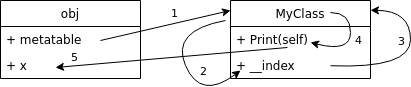

The diagram above was exported from draw.io. Its source (the exported page's mxGraphModel, read from the mxfile embedded in the PNG):
<mxGraphModel dx="1422" dy="905" grid="1" gridSize="10" guides="1" tooltips="1" connect="1" arrows="1" fold="1" page="1" pageScale="1" pageWidth="850" pageHeight="1100" math="0" shadow="0">
  <root>
    <mxCell id="0" />
    <mxCell id="1" parent="0" />
    <mxCell id="L4jR_dDymTpA70vB0lOK-3" value="obj" style="swimlane;fontStyle=0;childLayout=stackLayout;horizontal=1;startSize=26;fillColor=none;horizontalStack=0;resizeParent=1;resizeParentMax=0;resizeLast=0;collapsible=1;marginBottom=0;" parent="1" vertex="1">
      <mxGeometry x="280" y="280" width="140" height="78" as="geometry" />
    </mxCell>
    <mxCell id="L4jR_dDymTpA70vB0lOK-4" value="+ metatable" style="text;strokeColor=none;fillColor=none;align=left;verticalAlign=top;spacingLeft=4;spacingRight=4;overflow=hidden;rotatable=0;points=[[0,0.5],[1,0.5]];portConstraint=eastwest;" parent="L4jR_dDymTpA70vB0lOK-3" vertex="1">
      <mxGeometry y="26" width="140" height="26" as="geometry" />
    </mxCell>
    <mxCell id="L4jR_dDymTpA70vB0lOK-5" value="+ x" style="text;strokeColor=none;fillColor=none;align=left;verticalAlign=top;spacingLeft=4;spacingRight=4;overflow=hidden;rotatable=0;points=[[0,0.5],[1,0.5]];portConstraint=eastwest;" parent="L4jR_dDymTpA70vB0lOK-3" vertex="1">
      <mxGeometry y="52" width="140" height="26" as="geometry" />
    </mxCell>
    <mxCell id="L4jR_dDymTpA70vB0lOK-7" value="MyClass" style="swimlane;fontStyle=0;childLayout=stackLayout;horizontal=1;startSize=26;fillColor=none;horizontalStack=0;resizeParent=1;resizeParentMax=0;resizeLast=0;collapsible=1;marginBottom=0;" parent="1" vertex="1">
      <mxGeometry x="510" y="280" width="140" height="78" as="geometry" />
    </mxCell>
    <mxCell id="L4jR_dDymTpA70vB0lOK-9" value="+ Print(self)" style="text;strokeColor=none;fillColor=none;align=left;verticalAlign=top;spacingLeft=4;spacingRight=4;overflow=hidden;rotatable=0;points=[[0,0.5],[1,0.5]];portConstraint=eastwest;" parent="L4jR_dDymTpA70vB0lOK-7" vertex="1">
      <mxGeometry y="26" width="140" height="26" as="geometry" />
    </mxCell>
    <mxCell id="L4jR_dDymTpA70vB0lOK-14" value="" style="curved=1;endArrow=classic;html=1;rounded=0;" parent="L4jR_dDymTpA70vB0lOK-7" edge="1">
      <mxGeometry width="50" height="50" relative="1" as="geometry">
        <mxPoint x="100" y="12" as="sourcePoint" />
        <mxPoint x="80" y="42" as="targetPoint" />
        <Array as="points">
          <mxPoint x="120" y="12" />
          <mxPoint x="120" y="52" />
        </Array>
      </mxGeometry>
    </mxCell>
    <mxCell id="L4jR_dDymTpA70vB0lOK-18" value="4" style="edgeLabel;html=1;align=center;verticalAlign=middle;resizable=0;points=[];" parent="L4jR_dDymTpA70vB0lOK-14" vertex="1" connectable="0">
      <mxGeometry x="0.3144" y="-4" relative="1" as="geometry">
        <mxPoint x="13" y="-7" as="offset" />
      </mxGeometry>
    </mxCell>
    <mxCell id="pURjZ4VLUVY0jkqTkmk0-1" value="" style="endArrow=classic;html=1;rounded=0;" parent="L4jR_dDymTpA70vB0lOK-7" edge="1">
      <mxGeometry width="50" height="50" relative="1" as="geometry">
        <mxPoint x="57" y="47" as="sourcePoint" />
        <mxPoint x="-175" y="67" as="targetPoint" />
      </mxGeometry>
    </mxCell>
    <mxCell id="pURjZ4VLUVY0jkqTkmk0-2" value="5" style="edgeLabel;html=1;align=center;verticalAlign=middle;resizable=0;points=[];" parent="pURjZ4VLUVY0jkqTkmk0-1" vertex="1" connectable="0">
      <mxGeometry x="0.1301" relative="1" as="geometry">
        <mxPoint x="-82" y="-2" as="offset" />
      </mxGeometry>
    </mxCell>
    <mxCell id="L4jR_dDymTpA70vB0lOK-8" value="+ __index" style="text;strokeColor=none;fillColor=none;align=left;verticalAlign=top;spacingLeft=4;spacingRight=4;overflow=hidden;rotatable=0;points=[[0,0.5],[1,0.5]];portConstraint=eastwest;" parent="L4jR_dDymTpA70vB0lOK-7" vertex="1">
      <mxGeometry y="52" width="140" height="26" as="geometry" />
    </mxCell>
    <mxCell id="L4jR_dDymTpA70vB0lOK-12" value="" style="endArrow=classic;html=1;rounded=0;" parent="1" edge="1">
      <mxGeometry width="50" height="50" relative="1" as="geometry">
        <mxPoint x="380" y="320" as="sourcePoint" />
        <mxPoint x="510" y="290" as="targetPoint" />
      </mxGeometry>
    </mxCell>
    <mxCell id="L4jR_dDymTpA70vB0lOK-15" value="1" style="edgeLabel;html=1;align=center;verticalAlign=middle;resizable=0;points=[];" parent="L4jR_dDymTpA70vB0lOK-12" vertex="1" connectable="0">
      <mxGeometry x="0.4551" y="-2" relative="1" as="geometry">
        <mxPoint x="-21" y="-8" as="offset" />
      </mxGeometry>
    </mxCell>
    <mxCell id="L4jR_dDymTpA70vB0lOK-11" value="" style="curved=1;endArrow=classic;html=1;rounded=0;" parent="1" edge="1">
      <mxGeometry width="50" height="50" relative="1" as="geometry">
        <mxPoint x="610" y="345.25" as="sourcePoint" />
        <mxPoint x="650" y="289.75" as="targetPoint" />
        <Array as="points">
          <mxPoint x="690" y="348.25" />
          <mxPoint x="690" y="290.25" />
        </Array>
      </mxGeometry>
    </mxCell>
    <mxCell id="L4jR_dDymTpA70vB0lOK-17" value="3" style="edgeLabel;html=1;align=center;verticalAlign=middle;resizable=0;points=[];" parent="L4jR_dDymTpA70vB0lOK-11" vertex="1" connectable="0">
      <mxGeometry x="0.0368" y="4" relative="1" as="geometry">
        <mxPoint x="-6" y="-16" as="offset" />
      </mxGeometry>
    </mxCell>
    <mxCell id="L4jR_dDymTpA70vB0lOK-13" value="" style="curved=1;endArrow=classic;html=1;rounded=0;" parent="1" edge="1">
      <mxGeometry width="50" height="50" relative="1" as="geometry">
        <mxPoint x="505" y="300" as="sourcePoint" />
        <mxPoint x="520" y="350" as="targetPoint" />
        <Array as="points">
          <mxPoint x="450" y="310" />
          <mxPoint x="480" y="380" />
        </Array>
      </mxGeometry>
    </mxCell>
    <mxCell id="L4jR_dDymTpA70vB0lOK-16" value="2" style="edgeLabel;html=1;align=center;verticalAlign=middle;resizable=0;points=[];" parent="L4jR_dDymTpA70vB0lOK-13" vertex="1" connectable="0">
      <mxGeometry x="0.6111" y="8" relative="1" as="geometry">
        <mxPoint x="-5" y="-14" as="offset" />
      </mxGeometry>
    </mxCell>
  </root>
</mxGraphModel>